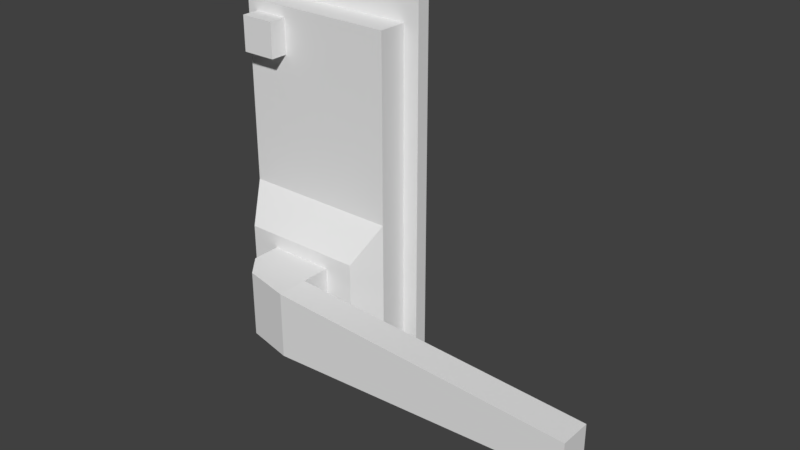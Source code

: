 # Source: codeLocks.blend  (saved by Blender 2.78.0; exported with 4.5.12 LTS)
import bpy
from mathutils import Matrix  # noqa: F401  (used for matrix-valued properties, if any)

bpy.ops.wm.read_factory_settings(use_empty=True)
scene = bpy.context.scene
scene.name = 'Scene'

# ---- collections
col_collection_1 = bpy.data.collections.new('Collection 1'); scene.collection.children.link(col_collection_1)

# ---- materials (node trees are filled in below, after node groups)
mat_material_001 = bpy.data.materials.new('Material.001')
mat_material_001.alpha_threshold = 0.0
mat_material_001.use_transparent_shadow = False
mat_material_001.roughness = 0.5

# ---- material node trees

# ---- world
world_world = bpy.data.worlds.new('World'); scene.world = world_world
world_world.color = (0.05088, 0.05088, 0.05088)
world_world.use_sun_shadow = False
world_world.sun_shadow_jitter_overblur = 0.0
world_world.cycles.sampling_method = 'MANUAL'

# ---- meshes
me_cube_003 = bpy.data.meshes.new('Cube.003')
me_cube_003.from_pydata([(-0.13, -0.13, -0.13), (-0.13, -0.13, 0.13), (-0.13, 0.01504, -0.13), (-0.13, 0.01504, 0.13), (0.13, -0.13, -0.13), (0.13, -0.13, 0.13), (0.13, 0.01504, -0.13), (0.13, 0.01504, 0.13)], [], [(0, 1, 3, 2), (6, 7, 5, 4), (4, 5, 1, 0), (2, 6, 4, 0), (7, 3, 1, 5)])
_uv = me_cube_003.uv_layers.new(name='UVMap')
_uv.uv.foreach_set('vector', [0.1912, 0.01702, 0.1912, 0.1311, 0.1276, 0.1311, 0.1276, 0.01702, 0.1912, 0.01702, 0.1912, 0.1311, 0.1276, 0.1311, 0.1276, 0.01702, 0.1276, 0.01702, 0.1276, 0.1311, 0.01353, 0.1311, 0.01353, 0.01702, 0.1276, 0.1311, 0.1276, 0.01702, 0.1912, 0.01702, 0.1912, 0.1311, 0.1912, 0.01702, 0.1912, 0.1311, 0.1276, 0.1311, 0.1276, 0.01702])
me_cube_003.materials.append(mat_material_001)
me_cube_003.use_remesh_preserve_volume = False
me_cube_003.use_remesh_preserve_attributes = False
me_cube_003.use_mirror_vertex_groups = False
me_cube_003.update()
me_cube_002 = bpy.data.meshes.new('Cube.002')
me_cube_002.from_pydata([(-0.2474, -0.02636, -0.2474), (-0.2474, -0.02636, 0.2474), (-0.2474, 0.2474, -0.2474), (-0.2474, 0.2474, 0.2474), (0.2474, -0.03667, -0.2474), (0.2474, -0.03667, 0.2474), (0.2474, 0.2474, -0.2474), (0.2474, 0.2474, 0.2474), (-0.1111, -0.1873, -0.2474), (-0.1111, -0.1873, 0.2474), (0.2474, -0.2682, 0.2474), (0.2474, -0.2682, -0.2474), (2.5, -0.03667, 0.1302), (2.5, -0.03667, -0.1302), (2.5, -0.2682, 0.1302), (2.5, -0.2682, -0.1302)], [], [(0, 1, 3, 2), (6, 7, 5, 4), (5, 1, 9, 10), (2, 6, 4, 0), (7, 3, 1, 5), (11, 10, 9, 8), (10, 11, 15, 14), (1, 0, 8, 9), (0, 4, 11, 8), (13, 12, 14, 15), (4, 5, 12, 13), (11, 4, 13, 15), (5, 10, 14, 12)])
_uv = me_cube_002.uv_layers.new(name='UVMap')
_uv.uv.foreach_set('vector', [0.3903, 0.06533, 0.3903, 0.1593, 0.3383, 0.1593, 0.3383, 0.06533, 0.3383, 0.1593, 0.3383, 0.06533, 0.3922, 0.06533, 0.3922, 0.1593, 0.3325, 0.06212, 0.2385, 0.06405, 0.2644, 0.03348, 0.3325, 0.01813, 0.2385, 0.1161, 0.3325, 0.1161, 0.3325, 0.06212, 0.2385, 0.06407, 0.3324, 0.1161, 0.2385, 0.116, 0.2385, 0.06405, 0.3325, 0.06212, 0.5001, 0.06533, 0.5001, 0.1593, 0.4303, 0.1593, 0.4303, 0.06533, 0.5001, 0.1593, 0.5001, 0.06533, 0.9279, 0.08759, 0.9279, 0.137, 0.3903, 0.1593, 0.3903, 0.06533, 0.4303, 0.06533, 0.4303, 0.1593, 0.2385, 0.06407, 0.3325, 0.06212, 0.3325, 0.01813, 0.2644, 0.0335, 0.9719, 0.08759, 0.9719, 0.137, 0.9279, 0.137, 0.9279, 0.08759, 0.3922, 0.1593, 0.3922, 0.06533, 0.82, 0.08759, 0.82, 0.137, 0.3325, 0.01813, 0.3325, 0.06212, 0.7609, 0.06212, 0.7609, 0.01814, 0.3325, 0.06212, 0.3325, 0.01813, 0.7609, 0.01823, 0.7608, 0.06221])
me_cube_002.materials.append(mat_material_001)
me_cube_002.use_remesh_preserve_volume = False
me_cube_002.use_remesh_preserve_attributes = False
me_cube_002.use_mirror_vertex_groups = False
me_cube_002.update()
me_cube_001 = bpy.data.meshes.new('Cube.001')
me_cube_001.from_pydata([(-0.4689, -0.42, -0.4389), (-0.6, -0.22, 1.2), (-0.6, 0.0, -1.2), (-0.6, 0.0, 1.2), (0.6, -0.22, -1.2), (0.6, -0.22, 1.2), (0.6, 0.0, -1.2), (0.6, 0.0, 1.2), (-0.72, 0.0, -1.44), (-0.72, 0.0, 1.44), (0.72, 0.0, -1.44), (0.72, 0.0, 1.44), (-0.72, 0.1, -1.44), (-0.72, 0.1, 1.44), (0.72, 0.1, -1.44), (0.72, 0.1, 1.44), (-0.6, -0.22, -0.1686), (-0.6, 0.0, -0.1686), (0.6, 0.0, -0.1681), (0.6, -0.22, -0.1681), (-0.72, 0.0, -0.2401), (0.72, 0.0, -0.2401), (-0.72, 0.1, -0.2401), (0.72, 0.1, -0.2401), (0.4702, -0.42, -0.4376), (0.4702, -0.42, -1.131), (-0.4684, -0.42, -1.131), (-0.6, -0.22, -1.2)], [], [(16, 1, 3, 17), (17, 3, 9, 20), (18, 7, 5, 19), (19, 5, 1, 16), (2, 27, 16, 17), (7, 3, 1, 5), (18, 6, 10, 21), (6, 2, 8, 10), (3, 7, 11, 9), (9, 11, 15, 13), (20, 9, 13, 22), (21, 10, 14, 23), (10, 8, 12, 14), (11, 21, 23, 15), (8, 20, 22, 12), (7, 18, 21, 11), (4, 25, 26, 27), (6, 18, 19, 4), (2, 17, 20, 8), (27, 26, 0, 16), (25, 24, 0, 26), (19, 16, 0, 24), (4, 19, 24, 25), (6, 4, 27, 2)])
_uv = me_cube_001.uv_layers.new(name='UVMap')
_uv.uv.foreach_set('vector', [0.5255, 0.5685, 0.5255, 0.9314, 0.4659, 0.9314, 0.4659, 0.5685, 0.4142, 0.5359, 0.4142, 0.8989, 0.4467, 0.9625, 0.4467, 0.517, 0.9098, 0.5685, 0.9098, 0.9313, 0.8505, 0.9313, 0.8505, 0.5685, 0.8505, 0.5685, 0.8505, 0.9313, 0.5255, 0.9313, 0.5255, 0.5683, 0.4659, 0.2949, 0.5255, 0.2949, 0.5255, 0.5685, 0.4659, 0.5685, 0.8505, 0.9313, 0.5255, 0.9313, 0.5255, 0.9909, 0.8505, 0.9909, 0.08911, 0.5361, 0.08911, 0.2624, 0.0566, 0.1988, 0.0566, 0.517, 0.08911, 0.2624, 0.4142, 0.2624, 0.4467, 0.1988, 0.0566, 0.1988, 0.4142, 0.8989, 0.08911, 0.8989, 0.0566, 0.9625, 0.4467, 0.9625, 0.4467, 0.9896, 0.0566, 0.9896, 0.0566, 0.9625, 0.4467, 0.9625, 0.03798, 0.6419, 0.03798, 0.1963, 0.01089, 0.1963, 0.01089, 0.6419, 0.03781, 0.6419, 0.03781, 0.9601, 0.01089, 0.9601, 0.01089, 0.6419, 0.0566, 0.9625, 0.4467, 0.9625, 0.4467, 0.9895, 0.0566, 0.9895, 0.03781, 0.1963, 0.03781, 0.6419, 0.01089, 0.6419, 0.01089, 0.1963, 0.03798, 0.9601, 0.03798, 0.6419, 0.01089, 0.6419, 0.01089, 0.9601, 0.08911, 0.8989, 0.08911, 0.5361, 0.0566, 0.517, 0.0566, 0.9625, 0.8481, 0.2573, 0.8136, 0.3132, 0.5624, 0.3132, 0.5298, 0.2573, 0.9098, 0.2948, 0.9098, 0.5685, 0.8505, 0.5685, 0.8505, 0.2948, 0.4142, 0.2624, 0.4142, 0.5359, 0.4467, 0.517, 0.4467, 0.1988, 0.5255, 0.2949, 0.5624, 0.3132, 0.5624, 0.497, 0.5255, 0.5685, 0.8136, 0.3132, 0.8136, 0.497, 0.5624, 0.497, 0.5624, 0.3132, 0.8505, 0.5685, 0.5255, 0.5683, 0.5624, 0.497, 0.8136, 0.497, 0.8505, 0.2948, 0.8505, 0.5685, 0.8136, 0.497, 0.8136, 0.3132, 0.8481, 0.198, 0.8481, 0.2573, 0.5298, 0.2573, 0.5298, 0.198])
me_cube_001.materials.append(mat_material_001)
me_cube_001.use_remesh_preserve_volume = False
me_cube_001.use_remesh_preserve_attributes = False
me_cube_001.use_mirror_vertex_groups = False
me_cube_001.update()

# ---- objects
ob_codelockbutton_1 = bpy.data.objects.new('codeLockButton_1', me_cube_003)
ob_codelockholder_1 = bpy.data.objects.new('codeLockHolder_1', me_cube_002)
ob_codelock_1 = bpy.data.objects.new('codeLock_1', me_cube_001)

# ---- transforms, parenting, visibility, modifiers, constraints
ob_codelockbutton_1.location = (-0.3895, -0.22, 0.9907)
ob_codelockbutton_1.lineart.crease_threshold = 0.0
ob_codelockholder_1.location = (0.0, -0.605, -0.7899)
ob_codelockholder_1.lineart.crease_threshold = 0.0
ob_codelock_1.location = (0.0, 0.0, 0.0)
ob_codelock_1.lineart.crease_threshold = 0.0

# ---- collection membership
col_collection_1.objects.link(ob_codelockbutton_1)
col_collection_1.objects.link(ob_codelockholder_1)
col_collection_1.objects.link(ob_codelock_1)

# ---- scene / render settings (as saved in the file)
scene.frame_start = 0; scene.frame_end = 250; scene.frame_set(0)
scene.render.engine = 'BLENDER_EEVEE_NEXT'
scene.render.resolution_percentage = 50
scene.render.dither_intensity = 0.0
scene.cycles.use_denoising = False
scene.cycles.samples = 128
scene.cycles.sampling_pattern = 'TABULATED_SOBOL'
scene.cycles.light_sampling_threshold = 0.0
scene.cycles.use_adaptive_sampling = False
scene.cycles.use_light_tree = False
scene.cycles.blur_glossy = 0.0
scene.cycles.sample_clamp_indirect = 0.0
scene.view_settings.view_transform = 'Standard'
bpy.context.view_layer.update()

# ---- added for rendering (the .blend has no active camera and no usable light): camera, sun
cam_auto = bpy.data.cameras.new('AutoCamera')
cam_auto.lens = 50.0
cam_auto.sensor_width = 36.0
cam_auto.clip_end = 1000.0
ob_auto_camera = bpy.data.objects.new('AutoCamera', cam_auto)
scene.collection.objects.link(ob_auto_camera)
ob_auto_camera.location = (4.98688, -5.30304, 3.27761)
ob_auto_camera.rotation_euler = (1.09748, -7.21219e-08, 0.694738)
scene.camera = ob_auto_camera
light_auto_sun = bpy.data.lights.new('AutoSun', 'SUN')
light_auto_sun.energy = 3.0
light_auto_sun.angle = 0.0523599
ob_auto_sun = bpy.data.objects.new('AutoSun', light_auto_sun)
scene.collection.objects.link(ob_auto_sun)
ob_auto_sun.rotation_euler = (0.872665, 0.174533, 0.523599)
bpy.context.view_layer.update()
